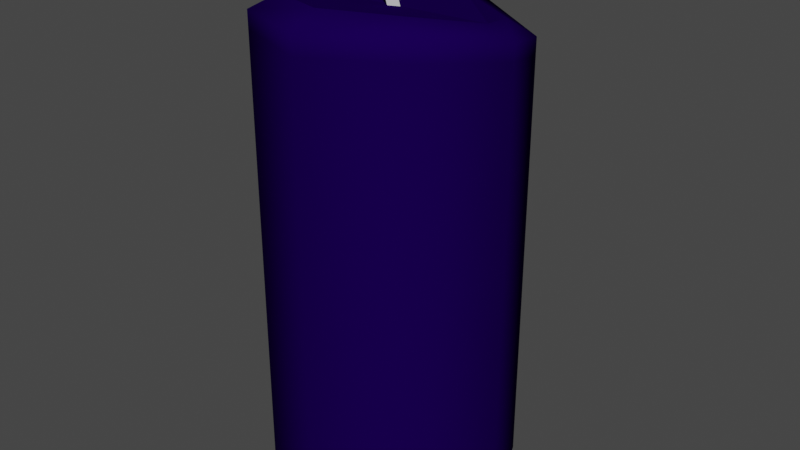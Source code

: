# Source: Candle_02.blend  (saved by Blender 3.6.13; exported with 4.5.12 LTS)
import bpy
from mathutils import Matrix  # noqa: F401  (used for matrix-valued properties, if any)

bpy.ops.wm.read_factory_settings(use_empty=True)
scene = bpy.context.scene
scene.name = 'Scene'

# ---- collections
col_collection = bpy.data.collections.new('Collection'); scene.collection.children.link(col_collection)

# ---- images (referenced by path relative to the original .blend; pixels are not part of the script)
import os
ASSET_DIR = os.environ.get("B2B_ASSET_DIR", "")  # directory of the original .blend (textures are referenced by path, not embedded)
HERE = os.path.dirname(os.path.abspath(__file__))  # packed textures are extracted next to this script under _unpacked/

def load_image(name, relpath, width, height, colorspace="sRGB"):
    """Load a texture the original file referenced (path relative to the .blend, or extracted next to this script)."""
    p = next((c for c in (os.path.join(HERE, relpath), os.path.join(ASSET_DIR, relpath)) if relpath and os.path.exists(c)), "")
    if p:
        img = bpy.data.images.load(p, check_existing=True)
        img.name = name
    else:  # same state as the original file: an image datablock whose file is absent (Cycles renders it pink)
        img = bpy.data.images.new(name, width, height)
        img.source = "FILE"
        img.filepath = "//" + (relpath or name)
    img.colorspace_settings.name = colorspace
    return img
img_candle_gradient = load_image('Candle_gradient', 'Candle_gradient.png', 1024, 1024, 'sRGB')

# ---- materials (node trees are filled in below, after node groups)
mat_mat_01 = bpy.data.materials.new('Mat_01')
mat_mat_01.use_transparent_shadow = False
mat_material = bpy.data.materials.new('Material')
mat_material.alpha_threshold = 0.0
mat_material.use_transparent_shadow = False
mat_material.roughness = 0.5
mat_material.line_color = (0.0, 0.0, 0.0, 1.0)

# ---- material node trees
mat_mat_01.use_nodes = True; mat_mat_01.node_tree.nodes.clear()
_N = mat_mat_01.node_tree.nodes; _L = mat_mat_01.node_tree.links
n0 = _N.new('ShaderNodeOutputMaterial'); n0.name = 'Material Output'; n0.location = (438, 298)
n1 = _N.new('ShaderNodeBsdfPrincipled'); n1.name = 'Principled BSDF'; n1.location = (-103, 300)
n1.distribution = 'GGX'
n1.subsurface_method = 'RANDOM_WALK_SKIN'
n1.inputs[2].default_value = 0.0
n1.inputs[3].default_value = 1.45
n1.inputs[13].default_value = 0.0
n1.inputs[27].default_value = (0.0, 0.0, 0.0, 1.0)
n1.inputs[28].default_value = 1.0
n2 = _N.new('ShaderNodeTexImage'); n2.name = 'Image Texture'; n2.location = (-905, 267)
n2.image = img_candle_gradient
n3 = _N.new('ShaderNodeMix'); n3.name = 'Mix.001'; n3.location = (-566, 441)
n3.data_type = 'RGBA'
n3.blend_type = 'MULTIPLY'
n3.inputs[0].default_value = 1.0
n3.inputs[6].default_value = (0.01007, 0.04605, 0.07036, 1.0)
_L.new(n3.outputs[2], n1.inputs[0])
_L.new(n1.outputs[0], n0.inputs[0])
_L.new(n2.outputs[0], n3.inputs[7])
n0.is_active_output = True
mat_material.use_nodes = True; mat_material.node_tree.nodes.clear()
_N = mat_material.node_tree.nodes; _L = mat_material.node_tree.links
n0 = _N.new('ShaderNodeOutputMaterial'); n0.name = 'Material Output'; n0.location = (300, 300)
n1 = _N.new('ShaderNodeBsdfPrincipled'); n1.name = 'Principled BSDF'; n1.location = (10, 300)
n1.distribution = 'GGX'
n1.subsurface_method = 'RANDOM_WALK_SKIN'
n1.inputs[3].default_value = 1.45
n1.inputs[27].default_value = (0.0, 0.0, 0.0, 1.0)
n1.inputs[28].default_value = 1.0
_L.new(n1.outputs[0], n0.inputs[0])
n0.is_active_output = True

# ---- world
world_world = bpy.data.worlds.new('World'); scene.world = world_world
world_world.use_nodes = True; world_world.node_tree.nodes.clear()
_N = world_world.node_tree.nodes; _L = world_world.node_tree.links
n0 = _N.new('ShaderNodeOutputWorld'); n0.name = 'World Output'; n0.location = (300, 300)
n1 = _N.new('ShaderNodeBackground'); n1.name = 'Background'; n1.location = (10, 300)
n1.inputs[0].default_value = (0.05088, 0.05088, 0.05088, 1.0)
_L.new(n1.outputs[0], n0.inputs[0])
n0.is_active_output = True
world_world.color = (0.05088, 0.05088, 0.05088)
world_world.use_sun_shadow = False
world_world.sun_shadow_jitter_overblur = 0.0

# ---- meshes
me_cylinder = bpy.data.meshes.new('Cylinder')
me_cylinder.from_pydata([(0.002213, 0.1128, -3.576e-05), (0.0, 0.101, 0.376), (0.07139, 0.07139, -3.576e-05), (0.07139, 0.07139, 0.3635), (0.101, 0.0, -3.576e-05), (0.101, 0.0, 0.3822), (0.07139, -0.07139, -3.576e-05), (0.07139, -0.07139, 0.3947), (0.0, -0.101, -3.576e-05), (0.0, -0.101, 0.3918), (-0.07139, -0.07139, -3.576e-05), (-0.07139, -0.07139, 0.3887), (-0.101, 0.0, -3.576e-05), (-0.101, 0.0, 0.3694), (-0.07139, 0.07139, -3.576e-05), (-0.07139, 0.07139, 0.3704), (0.05596, 0.05596, 0.3774), (0.0, 0.07913, 0.3836), (0.07913, 0.0, 0.3909), (0.05596, -0.05596, 0.404), (0.0, -0.07913, 0.4043), (-0.05596, -0.05596, 0.3995), (-0.07913, 0.0, 0.3867), (-0.05596, 0.05596, 0.3865), (0.0, 0.101, 0.3635), (0.07139, 0.07139, 0.3492), (0.101, 0.0, 0.3694), (0.07139, -0.07139, 0.3804), (0.0, -0.101, 0.3773), (-0.07139, -0.07139, 0.3748), (-0.101, 0.0, 0.3563), (-0.07139, 0.07139, 0.355), (0.07139, 0.07139, 0.08632), (0.101, 0.0, 0.09282), (0.07139, -0.07139, 0.09362), (0.0, -0.101, 0.0926), (-0.07139, -0.07139, 0.09362), (-0.101, 0.0, 0.09376), (-0.07139, 0.07139, 0.09376), (0.0, 0.101, 0.09282), (0.0, 0.006216, 0.3851), (0.0, -0.002722, 0.4121), (0.006216, 0.0, 0.3857), (0.006216, -0.008938, 0.4125), (0.0, -0.006216, 0.3853), (0.0, -0.01515, 0.4129), (-0.006216, 0.0, 0.3847), (-0.006216, -0.008938, 0.4121), (0.003786, -0.006056, 0.4319), (0.0, -0.00227, 0.4318), (0.0, -0.009842, 0.4321), (-0.003786, -0.006056, 0.4319)], [], [(24, 1, 3, 25), (25, 3, 5, 26), (26, 5, 7, 27), (27, 7, 9, 28), (28, 9, 11, 29), (29, 11, 13, 30), (11, 9, 20, 21), (30, 13, 15, 31), (31, 15, 1, 24), (16, 17, 23, 22, 21, 20, 19, 18), (1, 15, 23, 17), (3, 1, 17, 16), (7, 5, 18, 19), (13, 11, 21, 22), (9, 7, 19, 20), (15, 13, 22, 23), (5, 3, 16, 18), (38, 31, 24, 39), (37, 30, 31, 38), (36, 29, 30, 37), (35, 28, 29, 36), (34, 27, 28, 35), (33, 26, 27, 34), (32, 25, 26, 33), (39, 24, 25, 32), (0, 39, 32, 2), (2, 32, 33, 4), (4, 33, 34, 6), (6, 34, 35, 8), (8, 35, 36, 10), (10, 36, 37, 12), (12, 37, 38, 14), (14, 38, 39, 0), (40, 41, 43, 42), (42, 43, 45, 44), (45, 43, 48, 50), (44, 45, 47, 46), (46, 47, 41, 40), (48, 49, 51, 50), (43, 41, 49, 48), (47, 45, 50, 51), (41, 47, 51, 49)])
me_cylinder.polygons.foreach_set('use_smooth', [1, 1, 1, 1, 1, 1, 1, 1, 1, 0, 1, 1, 1, 1, 1, 1, 1, 1, 1, 1, 1, 1, 1, 1, 1, 1, 1, 1, 1, 1, 1, 1, 1, 0, 0, 0, 0, 0, 0, 0, 0, 0])
me_cylinder.polygons.foreach_set('material_index', [0, 0, 0, 0, 0, 0, 0, 0, 0, 0, 0, 0, 0, 0, 0, 0, 0, 0, 0, 0, 0, 0, 0, 0, 0, 0, 0, 0, 0, 0, 0, 0, 0, 1, 1, 1, 1, 1, 1, 1, 1, 1])
_uv = me_cylinder.uv_layers.new(name='UVMap')
_uv.uv.foreach_set('vector', [0.2501, 0.0001593, 0.5, 0.0001593, 0.5, 0.1251, 0.2501, 0.1251, 0.2501, 0.1251, 0.5, 0.1251, 0.5, 0.2501, 0.2501, 0.2501, 0.2501, 0.2501, 0.5, 0.2501, 0.5, 0.375, 0.2501, 0.375, 0.2501, 0.375, 0.5, 0.375, 0.5, 0.5, 0.2501, 0.5, 0.2501, 0.5, 0.5, 0.5, 0.5, 0.625, 0.2501, 0.625, 0.2501, 0.625, 0.5, 0.625, 0.5, 0.7499, 0.2501, 0.7499, 0.5, 0.625, 0.5, 0.5, 0.5, 0.5, 0.5, 0.625, 0.2501, 0.7499, 0.5, 0.7499, 0.5, 0.8749, 0.2501, 0.8749, 0.2501, 0.8749, 0.5, 0.8749, 0.5, 0.9998, 0.2501, 0.9998, 0.6302, 0.0001594, 0.8138, 0.0001594, 0.9436, 0.13, 0.9436, 0.3136, 0.8138, 0.4435, 0.6302, 0.4435, 0.5003, 0.3136, 0.5003, 0.13, 0.5, 0.9998, 0.5, 0.8749, 0.5, 0.8749, 0.5, 0.9998, 0.5, 0.1251, 0.5, 0.0001593, 0.5, 0.0001593, 0.5, 0.1251, 0.5, 0.375, 0.5, 0.2501, 0.5, 0.2501, 0.5, 0.375, 0.5, 0.7499, 0.5, 0.625, 0.5, 0.625, 0.5, 0.7499, 0.5, 0.5, 0.5, 0.375, 0.5, 0.375, 0.5, 0.5, 0.5, 0.8749, 0.5, 0.7499, 0.5, 0.7499, 0.5, 0.8749, 0.5, 0.2501, 0.5, 0.1251, 0.5, 0.1251, 0.5, 0.2501, 0.1251, 0.8749, 0.2501, 0.8749, 0.2501, 0.9998, 0.1251, 0.9998, 0.1251, 0.7499, 0.2501, 0.7499, 0.2501, 0.8749, 0.1251, 0.8749, 0.1251, 0.625, 0.2501, 0.625, 0.2501, 0.7499, 0.1251, 0.7499, 0.1251, 0.5, 0.2501, 0.5, 0.2501, 0.625, 0.1251, 0.625, 0.1251, 0.375, 0.2501, 0.375, 0.2501, 0.5, 0.1251, 0.5, 0.1251, 0.2501, 0.2501, 0.2501, 0.2501, 0.375, 0.1251, 0.375, 0.1251, 0.1251, 0.2501, 0.1251, 0.2501, 0.2501, 0.1251, 0.2501, 0.1251, 0.0001593, 0.2501, 0.0001593, 0.2501, 0.1251, 0.1251, 0.1251, 0.0001593, 0.0001593, 0.1251, 0.0001593, 0.1251, 0.1251, 0.0001593, 0.1251, 0.0001593, 0.1251, 0.1251, 0.1251, 0.1251, 0.2501, 0.0001593, 0.2501, 0.0001593, 0.2501, 0.1251, 0.2501, 0.1251, 0.375, 0.0001593, 0.375, 0.0001593, 0.375, 0.1251, 0.375, 0.1251, 0.5, 0.0001594, 0.5, 0.0001594, 0.5, 0.1251, 0.5, 0.1251, 0.625, 0.0001594, 0.625, 0.0001594, 0.625, 0.1251, 0.625, 0.1251, 0.7499, 0.0001594, 0.7499, 0.0001594, 0.7499, 0.1251, 0.7499, 0.1251, 0.8749, 0.0001594, 0.8749, 0.0001594, 0.8749, 0.1251, 0.8749, 0.1251, 0.9998, 0.0001594, 0.9998, 1.0, 0.5, 1.0, 1.0, 0.75, 1.0, 0.75, 0.5, 0.75, 0.5, 0.75, 1.0, 0.5, 1.0, 0.5, 0.5, 0.5, 1.0, 0.75, 1.0, 0.75, 1.0, 0.5, 1.0, 0.5, 0.5, 0.5, 1.0, 0.25, 1.0, 0.25, 0.5, 0.25, 0.5, 0.25, 1.0, 0.0, 1.0, 0.0, 0.5, 0.49, 0.25, 0.25, 0.49, 0.01, 0.25, 0.25, 0.01, 0.75, 1.0, 1.0, 1.0, 1.0, 1.0, 0.75, 1.0, 0.25, 1.0, 0.5, 1.0, 0.5, 1.0, 0.25, 1.0, 0.0, 1.0, 0.25, 1.0, 0.25, 1.0, 0.0, 1.0])
me_cylinder.materials.append(mat_mat_01)
me_cylinder.materials.append(mat_material)
me_cylinder.update()

# ---- objects
ob_candle_02 = bpy.data.objects.new('candle_02', me_cylinder)

# ---- transforms, parenting, visibility, modifiers, constraints
ob_candle_02.location = (0.0, 0.0, 0.0)

# ---- collection membership
col_collection.objects.link(ob_candle_02)

# ---- scene / render settings (as saved in the file)
scene.frame_start = 1; scene.frame_end = 250; scene.frame_set(1)
scene.render.engine = 'BLENDER_EEVEE_NEXT'
scene.cycles.sampling_pattern = 'TABULATED_SOBOL'
scene.view_settings.view_transform = 'Filmic'
bpy.context.view_layer.update()

# ---- added for rendering (the .blend has no active camera and no usable light): camera, sun
cam_auto = bpy.data.cameras.new('AutoCamera')
cam_auto.lens = 50.0
cam_auto.sensor_width = 36.0
cam_auto.clip_end = 1000.0
ob_auto_camera = bpy.data.objects.new('AutoCamera', cam_auto)
scene.collection.objects.link(ob_auto_camera)
ob_auto_camera.location = (0.483619, -0.574398, 0.602923)
ob_auto_camera.rotation_euler = (1.09748, -7.21219e-08, 0.694738)
scene.camera = ob_auto_camera
light_auto_sun = bpy.data.lights.new('AutoSun', 'SUN')
light_auto_sun.energy = 3.0
light_auto_sun.angle = 0.0523599
ob_auto_sun = bpy.data.objects.new('AutoSun', light_auto_sun)
scene.collection.objects.link(ob_auto_sun)
ob_auto_sun.rotation_euler = (0.872665, 0.174533, 0.523599)
bpy.context.view_layer.update()
